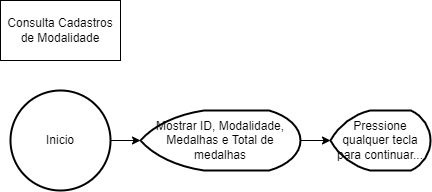

The diagram above was exported from draw.io. Its source (the exported page's mxGraphModel, read from the mxfile embedded in the PNG):
<mxGraphModel dx="868" dy="450" grid="1" gridSize="10" guides="1" tooltips="1" connect="1" arrows="1" fold="1" page="1" pageScale="1" pageWidth="827" pageHeight="1169" math="0" shadow="0">
  <root>
    <mxCell id="0" />
    <mxCell id="1" parent="0" />
    <mxCell id="uQ_sV-DSwrCm4WwmHAqj-2" value="Consulta Cadastros de Modalidade" style="rounded=0;whiteSpace=wrap;html=1;" parent="1" vertex="1">
      <mxGeometry x="20" y="20" width="120" height="60" as="geometry" />
    </mxCell>
    <mxCell id="uQ_sV-DSwrCm4WwmHAqj-4" style="edgeStyle=orthogonalEdgeStyle;rounded=0;orthogonalLoop=1;jettySize=auto;html=1;exitX=1;exitY=0.5;exitDx=0;exitDy=0;exitPerimeter=0;" parent="1" source="uQ_sV-DSwrCm4WwmHAqj-3" target="uQ_sV-DSwrCm4WwmHAqj-5" edge="1">
      <mxGeometry relative="1" as="geometry">
        <mxPoint x="170" y="160" as="targetPoint" />
      </mxGeometry>
    </mxCell>
    <mxCell id="uQ_sV-DSwrCm4WwmHAqj-3" value="Inicio" style="strokeWidth=2;html=1;shape=mxgraph.flowchart.start_2;whiteSpace=wrap;" parent="1" vertex="1">
      <mxGeometry x="30" y="110" width="100" height="100" as="geometry" />
    </mxCell>
    <mxCell id="uQ_sV-DSwrCm4WwmHAqj-6" style="edgeStyle=orthogonalEdgeStyle;rounded=0;orthogonalLoop=1;jettySize=auto;html=1;exitX=1;exitY=0.5;exitDx=0;exitDy=0;exitPerimeter=0;" parent="1" source="uQ_sV-DSwrCm4WwmHAqj-5" target="uQ_sV-DSwrCm4WwmHAqj-7" edge="1">
      <mxGeometry relative="1" as="geometry">
        <mxPoint x="300" y="160" as="targetPoint" />
      </mxGeometry>
    </mxCell>
    <mxCell id="uQ_sV-DSwrCm4WwmHAqj-5" value="Mostrar ID, Modalidade, Medalhas e Total de medalhas" style="strokeWidth=2;html=1;shape=mxgraph.flowchart.display;whiteSpace=wrap;" parent="1" vertex="1">
      <mxGeometry x="160" y="130" width="160" height="60" as="geometry" />
    </mxCell>
    <mxCell id="uQ_sV-DSwrCm4WwmHAqj-7" value="Pressione qualquer tecla para continuar..." style="strokeWidth=2;html=1;shape=mxgraph.flowchart.display;whiteSpace=wrap;" parent="1" vertex="1">
      <mxGeometry x="350" y="130" width="100" height="60" as="geometry" />
    </mxCell>
  </root>
</mxGraphModel>